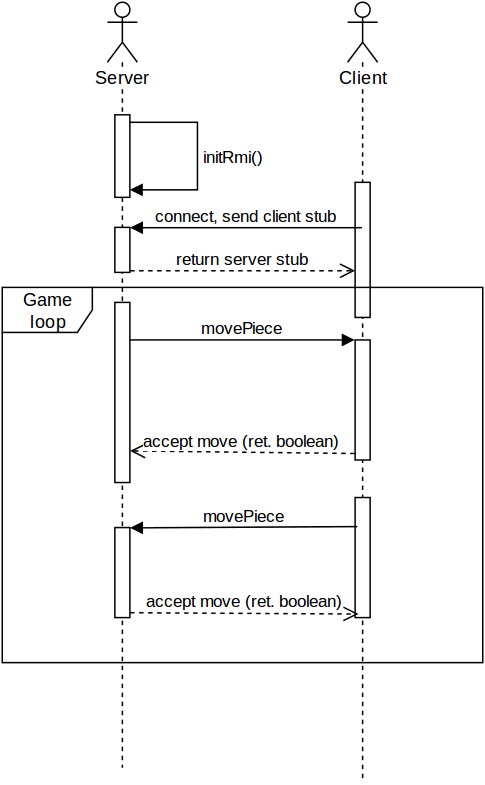

The diagram above was exported from draw.io. Its source (the exported page's mxGraphModel, read from the mxfile embedded in the PNG):
<mxGraphModel dx="854" dy="415" grid="1" gridSize="10" guides="1" tooltips="1" connect="1" arrows="1" fold="1" page="1" pageScale="1" pageWidth="850" pageHeight="1100" background="#ffffff" math="0" shadow="0">
  <root>
    <mxCell id="0" />
    <mxCell id="1" parent="0" />
    <mxCell id="2" value="Server" style="shape=umlLifeline;participant=umlActor;perimeter=lifelinePerimeter;whiteSpace=wrap;html=1;container=1;collapsible=0;recursiveResize=0;verticalAlign=top;spacingTop=36;labelBackgroundColor=#ffffff;outlineConnect=0;" parent="1" vertex="1">
      <mxGeometry x="170" y="120" width="20" height="510" as="geometry" />
    </mxCell>
    <mxCell id="3" value="" style="html=1;points=[];perimeter=orthogonalPerimeter;" parent="2" vertex="1">
      <mxGeometry x="5" y="75" width="10" height="55" as="geometry" />
    </mxCell>
    <mxCell id="7" value="initRmi()" style="edgeStyle=orthogonalEdgeStyle;html=1;align=left;spacingLeft=2;endArrow=block;rounded=0;" parent="2" source="3" target="3" edge="1">
      <mxGeometry relative="1" as="geometry">
        <mxPoint x="23" y="103" as="sourcePoint" />
        <Array as="points">
          <mxPoint x="60" y="80" />
          <mxPoint x="60" y="125" />
        </Array>
        <mxPoint x="16" y="125" as="targetPoint" />
      </mxGeometry>
    </mxCell>
    <mxCell id="8" value="" style="html=1;points=[];perimeter=orthogonalPerimeter;" parent="2" vertex="1">
      <mxGeometry x="5" y="150" width="10" height="30" as="geometry" />
    </mxCell>
    <mxCell id="15" value="" style="html=1;points=[];perimeter=orthogonalPerimeter;" parent="2" vertex="1">
      <mxGeometry x="5" y="200" width="10" height="120" as="geometry" />
    </mxCell>
    <mxCell id="19" value="" style="html=1;points=[];perimeter=orthogonalPerimeter;" parent="2" vertex="1">
      <mxGeometry x="5" y="350" width="10" height="60" as="geometry" />
    </mxCell>
    <mxCell id="5" value="Client" style="shape=umlLifeline;participant=umlActor;perimeter=lifelinePerimeter;whiteSpace=wrap;html=1;container=1;collapsible=0;recursiveResize=0;verticalAlign=top;spacingTop=36;labelBackgroundColor=#ffffff;outlineConnect=0;" parent="1" vertex="1">
      <mxGeometry x="330" y="120" width="20" height="520" as="geometry" />
    </mxCell>
    <mxCell id="11" value="" style="html=1;points=[];perimeter=orthogonalPerimeter;" parent="5" vertex="1">
      <mxGeometry x="5" y="120" width="10" height="90" as="geometry" />
    </mxCell>
    <mxCell id="12" value="" style="html=1;points=[];perimeter=orthogonalPerimeter;" parent="5" vertex="1">
      <mxGeometry x="5" y="225" width="10" height="80" as="geometry" />
    </mxCell>
    <mxCell id="22" value="" style="html=1;points=[];perimeter=orthogonalPerimeter;" parent="5" vertex="1">
      <mxGeometry x="5" y="330" width="10" height="80" as="geometry" />
    </mxCell>
    <mxCell id="9" value="connect, send client stub&lt;br&gt;" style="html=1;verticalAlign=bottom;endArrow=block;entryX=1;entryY=0;" parent="1" source="5" target="8" edge="1">
      <mxGeometry relative="1" as="geometry">
        <mxPoint x="245" y="285" as="sourcePoint" />
      </mxGeometry>
    </mxCell>
    <mxCell id="10" value="return server stub&lt;br&gt;" style="html=1;verticalAlign=bottom;endArrow=open;dashed=1;endSize=8;exitX=1;exitY=0.95;" parent="1" source="8" target="11" edge="1">
      <mxGeometry relative="1" as="geometry">
        <mxPoint x="245" y="342" as="targetPoint" />
      </mxGeometry>
    </mxCell>
    <mxCell id="14" value="accept move (ret. boolean)" style="html=1;verticalAlign=bottom;endArrow=open;dashed=1;endSize=8;exitX=0;exitY=0.95;entryX=1;entryY=0.825;entryPerimeter=0;" parent="1" source="12" target="15" edge="1">
      <mxGeometry relative="1" as="geometry">
        <mxPoint x="240" y="410" as="targetPoint" />
      </mxGeometry>
    </mxCell>
    <mxCell id="13" value="movePiece" style="html=1;verticalAlign=bottom;endArrow=block;entryX=0;entryY=0;" parent="1" source="15" target="12" edge="1">
      <mxGeometry relative="1" as="geometry">
        <mxPoint x="220" y="350" as="sourcePoint" />
      </mxGeometry>
    </mxCell>
    <mxCell id="20" value="movePiece" style="html=1;verticalAlign=bottom;endArrow=block;entryX=1;entryY=0;exitX=0.1;exitY=0.238;exitPerimeter=0;" parent="1" source="22" target="19" edge="1">
      <mxGeometry relative="1" as="geometry">
        <mxPoint x="245" y="470" as="sourcePoint" />
      </mxGeometry>
    </mxCell>
    <mxCell id="21" value="accept move (ret. boolean)&lt;br&gt;" style="html=1;verticalAlign=bottom;endArrow=open;dashed=1;endSize=8;exitX=1;exitY=0.95;entryX=0.2;entryY=0.975;entryPerimeter=0;" parent="1" source="19" target="22" edge="1">
      <mxGeometry relative="1" as="geometry">
        <mxPoint x="245" y="527" as="targetPoint" />
      </mxGeometry>
    </mxCell>
    <mxCell id="23" value="Game loop&lt;br&gt;" style="shape=umlFrame;whiteSpace=wrap;html=1;" parent="1" vertex="1">
      <mxGeometry x="100" y="310" width="320" height="250" as="geometry" />
    </mxCell>
  </root>
</mxGraphModel>